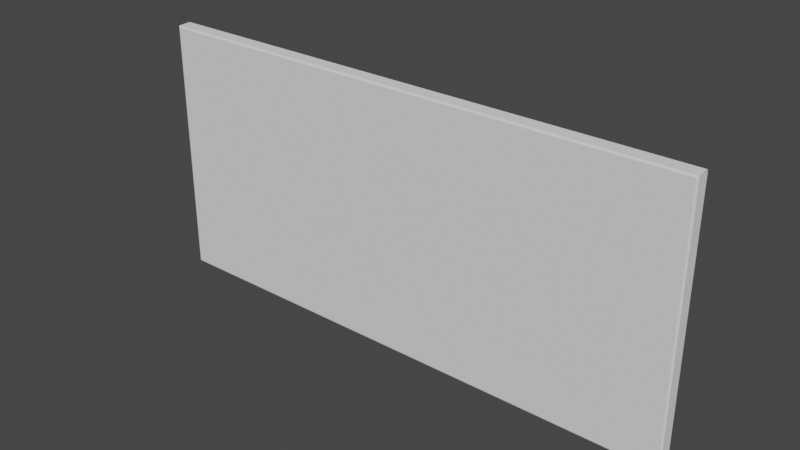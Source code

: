 # Source: magnetboard_78x37x2.blend  (saved by Blender 2.82.7; exported with 4.5.12 LTS)
import bpy
from mathutils import Matrix  # noqa: F401  (used for matrix-valued properties, if any)

bpy.ops.wm.read_factory_settings(use_empty=True)
scene = bpy.context.scene
scene.name = 'Scene'

# ---- materials (node trees are filled in below, after node groups)
mat_aluminium = bpy.data.materials.new('Aluminium')

# ---- material node trees

# ---- world
world_world = bpy.data.worlds.new('World'); scene.world = world_world
world_world.use_nodes = True; world_world.node_tree.nodes.clear()
_N = world_world.node_tree.nodes; _L = world_world.node_tree.links
n0 = _N.new('ShaderNodeOutputWorld'); n0.name = 'World Output'; n0.location = (300, 300)
n1 = _N.new('ShaderNodeBackground'); n1.name = 'Background'; n1.location = (10, 300)
n1.inputs[0].default_value = (0.05088, 0.05088, 0.05088, 1.0)
_L.new(n1.outputs[0], n0.inputs[0])
n0.is_active_output = True
world_world.color = (0.05088, 0.05088, 0.05088)
world_world.use_sun_shadow = False
world_world.sun_shadow_jitter_overblur = 0.0

# ---- meshes
me_magnetboard = bpy.data.meshes.new('Magnetboard')
me_magnetboard.from_pydata([(-0.39, 0.0, -0.185), (-0.39, 0.0, 0.185), (0.39, 0.0, -0.185), (0.39, 0.0, 0.185), (0.39, -0.02, 0.185), (0.39, -0.02, -0.185), (-0.39, -0.02, 0.185), (-0.39, -0.02, -0.185), (-0.385, -0.02, 0.185), (-0.385, -0.02, -0.185), (0.385, -0.02, -0.185), (0.385, -0.02, 0.185), (0.39, 2.328e-09, 0.186), (-0.39, 2.328e-09, 0.186), (-0.385, -6.985e-09, 0.186), (0.385, 2.328e-09, 0.186), (0.39, 1.863e-09, -0.186), (-0.39, 1.863e-09, -0.186), (-0.385, -7.451e-09, -0.186), (0.385, 1.863e-09, -0.186)], [], [(0, 7, 6, 1), (3, 4, 5, 2), (9, 8, 6, 7), (10, 11, 8, 9), (5, 4, 11, 10), (11, 4, 12, 15), (8, 11, 15, 14), (6, 8, 14, 13), (10, 9, 18, 19), (9, 7, 17, 18), (5, 10, 19, 16)])
_uv = me_magnetboard.uv_layers.new(name='UVMap')
_uv.uv.foreach_set('vector', [7.32e-05, 0.9999, 0.03107, 0.9699, 0.5099, 0.9322, 0.536, 0.9644, 0.536, 7.32e-05, 0.505, 0.03014, 0.02621, 0.06784, 7.331e-05, 0.03562, 0.031, 0.9569, 0.5098, 0.9192, 0.5099, 0.9322, 0.03107, 0.9699, 0.02627, 0.079, 0.5051, 0.04129, 0.5098, 0.9192, 0.031, 0.9569, 0.02621, 0.06784, 0.505, 0.03014, 0.5051, 0.04129, 0.02627, 0.079, 0.5051, 0.04129, 0.505, 0.03014, 0.505, 0.03014, 0.5051, 0.04129, 0.5098, 0.9192, 0.5051, 0.04129, 0.5051, 0.04129, 0.5098, 0.9192, 0.5099, 0.9322, 0.5098, 0.9192, 0.5098, 0.9192, 0.5099, 0.9322, 0.02627, 0.079, 0.031, 0.9569, 0.031, 0.9569, 0.02627, 0.079, 0.031, 0.9569, 0.03107, 0.9699, 0.03107, 0.9699, 0.031, 0.9569, 0.02621, 0.06784, 0.02627, 0.079, 0.02627, 0.079, 0.02621, 0.06784])
me_magnetboard.materials.append(mat_aluminium)
me_magnetboard.use_remesh_fix_poles = True
me_magnetboard.use_remesh_preserve_attributes = False
me_magnetboard.use_mirror_vertex_groups = False
me_magnetboard.update()

# ---- objects
ob_magnetboard = bpy.data.objects.new('Magnetboard', me_magnetboard)

# ---- transforms, parenting, visibility, modifiers, constraints
ob_magnetboard.location = (0.0, 0.0, 0.0)
ob_magnetboard.scale = (1.0, 1.0, 1.0)
ob_magnetboard.lineart.crease_threshold = 0.0
_m = ob_magnetboard.modifiers.new('Bevel', 'BEVEL')
_m.segments = 3
_m.limit_method = 'NONE'

# ---- collection membership
scene.collection.objects.link(ob_magnetboard)

# ---- scene / render settings (as saved in the file)
scene.frame_start = 1; scene.frame_end = 250; scene.frame_set(36)
scene.render.engine = 'BLENDER_EEVEE_NEXT'
scene.cycles.use_denoising = False
scene.cycles.samples = 128
scene.cycles.sampling_pattern = 'TABULATED_SOBOL'
scene.cycles.use_adaptive_sampling = False
scene.cycles.use_light_tree = False
scene.view_settings.view_transform = 'Filmic'
bpy.context.view_layer.update()

# ---- added for rendering (the .blend has no active camera and no usable light): camera, sun
cam_auto = bpy.data.cameras.new('AutoCamera')
cam_auto.lens = 50.0
cam_auto.sensor_width = 36.0
cam_auto.clip_end = 1000.0
ob_auto_camera = bpy.data.objects.new('AutoCamera', cam_auto)
scene.collection.objects.link(ob_auto_camera)
ob_auto_camera.location = (0.799762, -0.969715, 0.63981)
ob_auto_camera.rotation_euler = (1.09748, -7.21219e-08, 0.694738)
scene.camera = ob_auto_camera
light_auto_sun = bpy.data.lights.new('AutoSun', 'SUN')
light_auto_sun.energy = 3.0
light_auto_sun.angle = 0.0523599
ob_auto_sun = bpy.data.objects.new('AutoSun', light_auto_sun)
scene.collection.objects.link(ob_auto_sun)
ob_auto_sun.rotation_euler = (0.872665, 0.174533, 0.523599)
bpy.context.view_layer.update()
